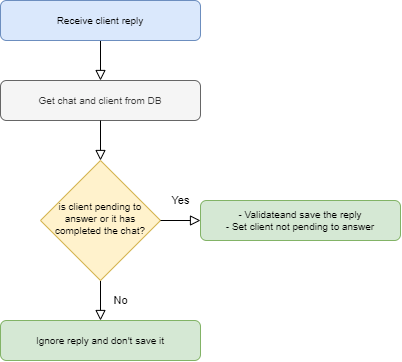

The diagram above was exported from draw.io. Its source (the exported page's mxGraphModel, read from the mxfile embedded in the PNG):
<mxGraphModel dx="981" dy="484" grid="1" gridSize="10" guides="1" tooltips="1" connect="1" arrows="1" fold="1" page="1" pageScale="1" pageWidth="827" pageHeight="1169" math="0" shadow="0">
  <root>
    <mxCell id="WIyWlLk6GJQsqaUBKTNV-0" />
    <mxCell id="WIyWlLk6GJQsqaUBKTNV-1" parent="WIyWlLk6GJQsqaUBKTNV-0" />
    <mxCell id="WIyWlLk6GJQsqaUBKTNV-2" value="" style="rounded=0;html=1;jettySize=auto;orthogonalLoop=1;fontSize=11;endArrow=block;endFill=0;endSize=8;strokeWidth=1;shadow=0;labelBackgroundColor=none;edgeStyle=orthogonalEdgeStyle;" parent="WIyWlLk6GJQsqaUBKTNV-1" source="WIyWlLk6GJQsqaUBKTNV-3" edge="1">
      <mxGeometry relative="1" as="geometry">
        <mxPoint x="220" y="80" as="targetPoint" />
      </mxGeometry>
    </mxCell>
    <mxCell id="WIyWlLk6GJQsqaUBKTNV-3" value="Receive client reply" style="rounded=1;whiteSpace=wrap;html=1;fontSize=10;glass=0;strokeWidth=1;shadow=0;fillColor=#dae8fc;strokeColor=#6c8ebf;" parent="WIyWlLk6GJQsqaUBKTNV-1" vertex="1">
      <mxGeometry x="120" width="200" height="40" as="geometry" />
    </mxCell>
    <mxCell id="WIyWlLk6GJQsqaUBKTNV-4" value="No" style="rounded=0;html=1;jettySize=auto;orthogonalLoop=1;fontSize=11;endArrow=block;endFill=0;endSize=8;strokeWidth=1;shadow=0;labelBackgroundColor=none;edgeStyle=orthogonalEdgeStyle;entryX=0.5;entryY=0;entryDx=0;entryDy=0;" parent="WIyWlLk6GJQsqaUBKTNV-1" source="WIyWlLk6GJQsqaUBKTNV-6" target="ZHMrVYsGvMpxibYrYsJ3-1" edge="1">
      <mxGeometry y="20" relative="1" as="geometry">
        <mxPoint as="offset" />
        <mxPoint x="220" y="290" as="targetPoint" />
      </mxGeometry>
    </mxCell>
    <mxCell id="WIyWlLk6GJQsqaUBKTNV-6" value="is client pending to answer or it has completed the chat?" style="rhombus;whiteSpace=wrap;html=1;shadow=0;fontFamily=Helvetica;fontSize=10;align=center;strokeWidth=1;spacing=6;spacingTop=-4;rounded=0;fillColor=#fff2cc;strokeColor=#d6b656;" parent="WIyWlLk6GJQsqaUBKTNV-1" vertex="1">
      <mxGeometry x="160" y="160" width="120" height="120" as="geometry" />
    </mxCell>
    <mxCell id="WIyWlLk6GJQsqaUBKTNV-11" value="- Validateand save the reply&lt;br&gt;- Set client not pending to answer" style="rounded=1;whiteSpace=wrap;html=1;fontSize=10;glass=0;strokeWidth=1;shadow=0;fillColor=#d5e8d4;strokeColor=#82b366;" parent="WIyWlLk6GJQsqaUBKTNV-1" vertex="1">
      <mxGeometry x="320" y="200" width="200" height="40" as="geometry" />
    </mxCell>
    <mxCell id="ZHMrVYsGvMpxibYrYsJ3-1" value="Ignore reply and don't save it" style="rounded=1;whiteSpace=wrap;html=1;fontSize=10;glass=0;strokeWidth=1;shadow=0;fillColor=#d5e8d4;strokeColor=#82b366;" vertex="1" parent="WIyWlLk6GJQsqaUBKTNV-1">
      <mxGeometry x="120" y="320" width="200" height="40" as="geometry" />
    </mxCell>
    <mxCell id="ZHMrVYsGvMpxibYrYsJ3-11" value="Get chat and client from DB" style="rounded=1;whiteSpace=wrap;html=1;fontSize=10;glass=0;strokeWidth=1;shadow=0;fillColor=#f5f5f5;fontColor=#333333;strokeColor=#666666;" vertex="1" parent="WIyWlLk6GJQsqaUBKTNV-1">
      <mxGeometry x="120" y="80" width="200" height="40" as="geometry" />
    </mxCell>
    <mxCell id="ZHMrVYsGvMpxibYrYsJ3-13" value="" style="rounded=0;html=1;jettySize=auto;orthogonalLoop=1;fontSize=11;endArrow=block;endFill=0;endSize=8;strokeWidth=1;shadow=0;labelBackgroundColor=none;edgeStyle=orthogonalEdgeStyle;entryX=0.5;entryY=0;entryDx=0;entryDy=0;exitX=0.5;exitY=1;exitDx=0;exitDy=0;" edge="1" parent="WIyWlLk6GJQsqaUBKTNV-1" source="ZHMrVYsGvMpxibYrYsJ3-11" target="WIyWlLk6GJQsqaUBKTNV-6">
      <mxGeometry relative="1" as="geometry">
        <mxPoint x="230" y="50" as="sourcePoint" />
        <mxPoint x="230" y="90" as="targetPoint" />
      </mxGeometry>
    </mxCell>
    <mxCell id="ZHMrVYsGvMpxibYrYsJ3-27" value="Yes" style="rounded=0;html=1;jettySize=auto;orthogonalLoop=1;fontSize=11;endArrow=block;endFill=0;endSize=8;strokeWidth=1;shadow=0;labelBackgroundColor=none;edgeStyle=orthogonalEdgeStyle;entryX=0;entryY=0.5;entryDx=0;entryDy=0;exitX=1;exitY=0.5;exitDx=0;exitDy=0;" edge="1" parent="WIyWlLk6GJQsqaUBKTNV-1" source="WIyWlLk6GJQsqaUBKTNV-6" target="WIyWlLk6GJQsqaUBKTNV-11">
      <mxGeometry y="20" relative="1" as="geometry">
        <mxPoint as="offset" />
        <mxPoint x="280" y="230" as="sourcePoint" />
        <mxPoint x="280" y="270" as="targetPoint" />
      </mxGeometry>
    </mxCell>
  </root>
</mxGraphModel>